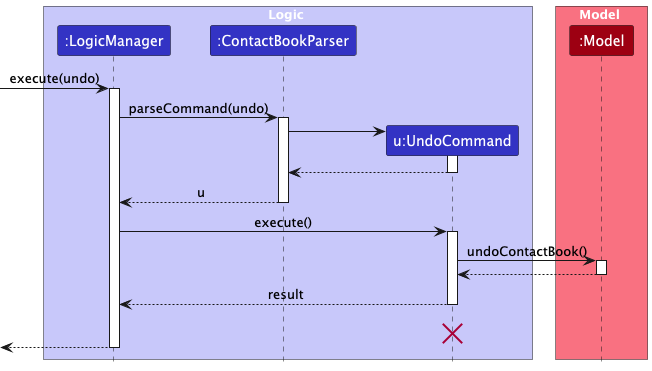

The diagram above was rendered by PlantUML. Its source (embedded in the PNG):
@startuml
!include style.puml
skinparam ArrowFontStyle plain

box Logic LOGIC_COLOR_T1
participant ":LogicManager" as LogicManager LOGIC_COLOR
participant ":ContactBookParser" as ContactBookParser LOGIC_COLOR
participant "u:UndoCommand" as UndoCommand LOGIC_COLOR
end box

box Model MODEL_COLOR_T1
participant ":Model" as Model MODEL_COLOR
end box
[-> LogicManager : execute(undo)
activate LogicManager

LogicManager -> ContactBookParser : parseCommand(undo)
activate ContactBookParser

create UndoCommand
ContactBookParser -> UndoCommand
activate UndoCommand

UndoCommand --> ContactBookParser
deactivate UndoCommand

ContactBookParser --> LogicManager : u
deactivate ContactBookParser

LogicManager -> UndoCommand : execute()
activate UndoCommand

UndoCommand -> Model : undoContactBook()
activate Model

Model --> UndoCommand
deactivate Model

UndoCommand --> LogicManager : result
deactivate UndoCommand
UndoCommand -[hidden]-> LogicManager : result
destroy UndoCommand

[<--LogicManager
deactivate LogicManager
@enduml